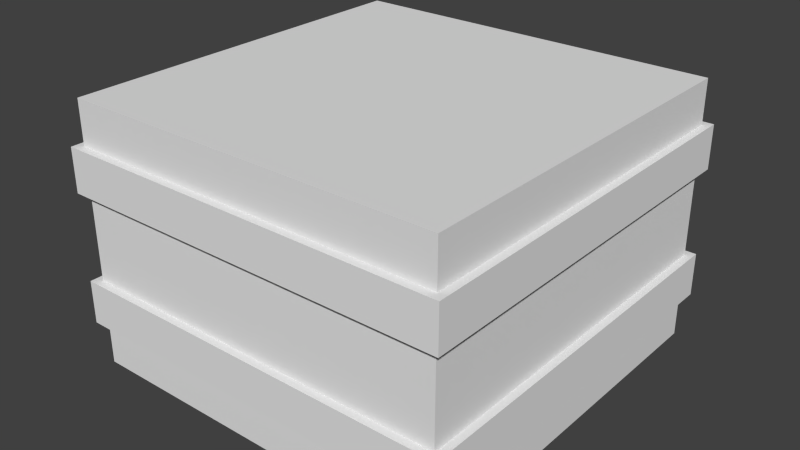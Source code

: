# Source: Box.blend  (saved by Blender 2.76.0; exported with 4.5.12 LTS)
import bpy
from mathutils import Matrix  # noqa: F401  (used for matrix-valued properties, if any)

bpy.ops.wm.read_factory_settings(use_empty=True)
scene = bpy.context.scene
scene.name = 'Scene'

# ---- collections
col_collection_1 = bpy.data.collections.new('Collection 1'); scene.collection.children.link(col_collection_1)

# ---- materials (node trees are filled in below, after node groups)
mat_material = bpy.data.materials.new('Material')
mat_material.alpha_threshold = 0.0
mat_material.use_transparent_shadow = False
mat_material.roughness = 0.5

# ---- material node trees

# ---- world
world_world = bpy.data.worlds.new('World'); scene.world = world_world
world_world.color = (0.05088, 0.05088, 0.05088)
world_world.use_sun_shadow = False
world_world.sun_shadow_jitter_overblur = 0.0
world_world.cycles.sampling_method = 'MANUAL'
world_world.cycles.sample_map_resolution = 256

# ---- meshes
me_cube_001 = bpy.data.meshes.new('Cube.001')
me_cube_001.from_pydata([(-1.0, -1.0, -1.0), (-1.0, -1.0, 1.0), (-1.0, 1.0, -1.0), (-1.0, 1.0, 1.0), (1.0, -1.0, -1.0), (1.0, -1.0, 1.0), (1.0, 1.0, -1.0), (1.0, 1.0, 1.0), (-1.0, -1.0, 0.0), (-1.0, 1.0, 0.0), (1.0, 1.0, 0.0), (1.0, -1.0, 0.0), (-1.0, -1.0, 0.3333), (-1.0, -1.0, 0.6667), (-1.0, 1.0, 0.6667), (-1.0, 1.0, 0.3333), (1.0, 1.0, 0.6667), (1.0, 1.0, 0.3333), (1.0, -1.0, 0.6667), (1.0, -1.0, 0.3333), (-1.0, 1.0, -0.3333), (-1.0, 1.0, -0.6667), (1.0, 1.0, -0.3333), (1.0, 1.0, -0.6667), (1.0, -1.0, -0.3333), (1.0, -1.0, -0.6667), (-1.0, -1.0, -0.6667), (-1.0, -1.0, -0.3333), (-1.041, -1.041, 0.3333), (-1.041, -1.041, 0.6667), (-1.041, 1.041, 0.6667), (-1.041, 1.041, 0.3333), (1.041, 1.041, 0.6667), (1.041, 1.041, 0.3333), (1.041, -1.041, 0.6667), (1.041, -1.041, 0.3333), (-1.041, 1.041, -0.3333), (-1.041, 1.041, -0.6667), (1.041, 1.041, -0.3333), (1.041, 1.041, -0.6667), (1.041, -1.041, -0.3333), (1.041, -1.041, -0.6667), (-1.041, -1.041, -0.6667), (-1.041, -1.041, -0.3333)], [], [(26, 21, 2, 0), (21, 23, 6, 2), (23, 25, 4, 6), (25, 26, 0, 4), (0, 2, 6, 4), (5, 7, 3, 1), (19, 12, 8, 11), (17, 19, 11, 10), (15, 17, 10, 9), (12, 15, 9, 8), (1, 3, 14, 13), (24, 27, 43, 40), (3, 7, 16, 14), (15, 12, 28, 31), (7, 5, 18, 16), (21, 26, 42, 37), (5, 1, 13, 18), (13, 14, 30, 29), (11, 8, 27, 24), (27, 20, 36, 43), (10, 11, 24, 22), (12, 19, 35, 28), (9, 10, 22, 20), (23, 21, 37, 39), (8, 9, 20, 27), (18, 13, 29, 34), (29, 30, 31, 28), (30, 32, 33, 31), (32, 34, 35, 33), (34, 29, 28, 35), (40, 43, 42, 41), (38, 40, 41, 39), (36, 38, 39, 37), (43, 36, 37, 42), (14, 16, 32, 30), (26, 25, 41, 42), (17, 15, 31, 33), (22, 24, 40, 38), (16, 18, 34, 32), (25, 23, 39, 41), (19, 17, 33, 35), (20, 22, 38, 36)])
_uv = me_cube_001.uv_layers.new(name='UVMap')
_uv.uv.foreach_set('vector', [0.0001498, 0.3556, 0.0001498, 0.03191, 0.05513, 0.07389, 0.04529, 0.2947, 0.0001498, 0.03191, 0.3218, 0.0001498, 0.2767, 0.061, 0.05513, 0.07389, 0.3218, 0.0001498, 0.3218, 0.3238, 0.2668, 0.2818, 0.2767, 0.061, 0.3218, 0.3238, 0.0001498, 0.3556, 0.04529, 0.2947, 0.2668, 0.2818, 0.04529, 0.2947, 0.05513, 0.07389, 0.2767, 0.061, 0.2668, 0.2818, 0.383, 0.04529, 0.6038, 0.05513, 0.6167, 0.2767, 0.3958, 0.2668, 0.0001498, 0.3559, 0.2501, 0.3559, 0.2501, 0.3975, 0.0001499, 0.3975, 0.7499, 0.3559, 0.9999, 0.3559, 0.9999, 0.3975, 0.7499, 0.3975, 0.5, 0.3559, 0.7499, 0.3559, 0.7499, 0.3975, 0.5, 0.3975, 0.2501, 0.3559, 0.5, 0.3559, 0.5, 0.3975, 0.2501, 0.3975, 0.3958, 0.2668, 0.6167, 0.2767, 0.6775, 0.3218, 0.3539, 0.3218, 0.008474, 0.5152, 0.268, 0.5295, 0.2679, 0.5339, 0.002897, 0.5202, 0.6167, 0.2767, 0.6038, 0.05513, 0.6458, 0.0001498, 0.6775, 0.3218, 0.4731, 0.5026, 0.2698, 0.5031, 0.2698, 0.4977, 0.4731, 0.4979, 0.6038, 0.05513, 0.383, 0.04529, 0.3221, 0.0001498, 0.6458, 0.0001498, 0.4731, 0.5783, 0.2698, 0.5788, 0.2698, 0.5734, 0.4731, 0.5736, 0.383, 0.04529, 0.3958, 0.2668, 0.3539, 0.3218, 0.3221, 0.0001498, 0.268, 0.4538, 0.4694, 0.4517, 0.4694, 0.4565, 0.2679, 0.4583, 0.0001499, 0.3975, 0.2501, 0.3975, 0.2501, 0.4392, 0.00015, 0.4392, 0.268, 0.5295, 0.4694, 0.5274, 0.4694, 0.5322, 0.2679, 0.5339, 0.7499, 0.3975, 0.9999, 0.3975, 0.9999, 0.4392, 0.7499, 0.4392, 0.2698, 0.5031, 0.007507, 0.5149, 0.0001498, 0.508, 0.2698, 0.4977, 0.5, 0.3975, 0.7499, 0.3975, 0.7499, 0.4392, 0.5, 0.4392, 0.6744, 0.5762, 0.4731, 0.5783, 0.4731, 0.5736, 0.6746, 0.5718, 0.2501, 0.3975, 0.5, 0.3975, 0.5, 0.4392, 0.2501, 0.4392, 0.008475, 0.4395, 0.268, 0.4538, 0.2679, 0.4583, 0.002897, 0.4445, 0.2679, 0.4583, 0.4694, 0.4565, 0.4731, 0.4979, 0.2698, 0.4977, 0.4694, 0.4565, 0.6727, 0.4566, 0.6746, 0.4961, 0.4731, 0.4979, 0.6727, 0.4566, 0.9423, 0.4463, 0.9396, 0.5099, 0.6746, 0.4961, 0.002897, 0.4445, 0.2679, 0.4583, 0.2698, 0.4977, 0.0001498, 0.508, 0.002897, 0.5202, 0.2679, 0.5339, 0.2698, 0.5734, 0.0001498, 0.5837, 0.6727, 0.5323, 0.9423, 0.522, 0.9396, 0.5856, 0.6746, 0.5718, 0.4694, 0.5322, 0.6727, 0.5323, 0.6746, 0.5718, 0.4731, 0.5736, 0.2679, 0.5339, 0.4694, 0.5322, 0.4731, 0.5736, 0.2698, 0.5734, 0.4694, 0.4517, 0.6726, 0.4512, 0.6727, 0.4566, 0.4694, 0.4565, 0.2698, 0.5788, 0.007507, 0.5906, 0.0001498, 0.5837, 0.2698, 0.5734, 0.6744, 0.5006, 0.4731, 0.5026, 0.4731, 0.4979, 0.6746, 0.4961, 0.6726, 0.5269, 0.935, 0.5152, 0.9423, 0.522, 0.6727, 0.5323, 0.6726, 0.4512, 0.935, 0.4395, 0.9423, 0.4463, 0.6727, 0.4566, 0.934, 0.5906, 0.6744, 0.5762, 0.6746, 0.5718, 0.9396, 0.5856, 0.934, 0.5149, 0.6744, 0.5006, 0.6746, 0.4961, 0.9396, 0.5099, 0.4694, 0.5274, 0.6726, 0.5269, 0.6727, 0.5323, 0.4694, 0.5322])
me_cube_001.materials.append(mat_material)
me_cube_001.use_remesh_preserve_volume = False
me_cube_001.use_remesh_preserve_attributes = False
me_cube_001.use_mirror_vertex_groups = False
me_cube_001.use_paint_bone_selection = False
me_cube_001.use_paint_mask = True
me_cube_001.update()

# ---- objects
ob_cube = bpy.data.objects.new('Cube', me_cube_001)

# ---- transforms, parenting, visibility, modifiers, constraints
ob_cube.location = (0.0, 0.0, 0.1673)
ob_cube.scale = (0.2265, 0.2265, 0.1563)
ob_cube.lineart.crease_threshold = 0.0

# ---- collection membership
col_collection_1.objects.link(ob_cube)

# ---- scene / render settings (as saved in the file)
scene.frame_start = 1; scene.frame_end = 250; scene.frame_set(1)
scene.render.engine = 'BLENDER_EEVEE_NEXT'
scene.render.resolution_percentage = 50
scene.render.dither_intensity = 0.0
scene.cycles.use_denoising = False
scene.cycles.samples = 10
scene.cycles.sampling_pattern = 'TABULATED_SOBOL'
scene.cycles.light_sampling_threshold = 0.0
scene.cycles.use_adaptive_sampling = False
scene.cycles.use_light_tree = False
scene.cycles.blur_glossy = 0.0
scene.cycles.pixel_filter_type = 'GAUSSIAN'
scene.cycles.sample_clamp_indirect = 0.0
scene.view_settings.view_transform = 'Standard'
bpy.context.view_layer.update()

# ---- added for rendering (the .blend has no active camera and no usable light): camera, sun
cam_auto = bpy.data.cameras.new('AutoCamera')
cam_auto.lens = 50.0
cam_auto.sensor_width = 36.0
cam_auto.clip_end = 1000.0
ob_auto_camera = bpy.data.objects.new('AutoCamera', cam_auto)
scene.collection.objects.link(ob_auto_camera)
ob_auto_camera.location = (0.681325, -0.81759, 0.712391)
ob_auto_camera.rotation_euler = (1.09748, -7.21219e-08, 0.694738)
scene.camera = ob_auto_camera
light_auto_sun = bpy.data.lights.new('AutoSun', 'SUN')
light_auto_sun.energy = 3.0
light_auto_sun.angle = 0.0523599
ob_auto_sun = bpy.data.objects.new('AutoSun', light_auto_sun)
scene.collection.objects.link(ob_auto_sun)
ob_auto_sun.rotation_euler = (0.872665, 0.174533, 0.523599)
bpy.context.view_layer.update()
